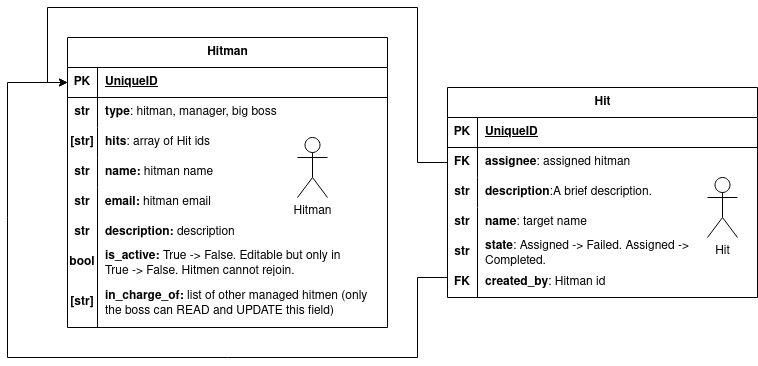

The diagram above was exported from draw.io. Its source (the exported page's mxGraphModel, read from the mxfile embedded in the PNG):
<mxGraphModel dx="1195" dy="663" grid="1" gridSize="10" guides="1" tooltips="1" connect="1" arrows="1" fold="1" page="1" pageScale="1" pageWidth="850" pageHeight="1100" math="0" shadow="0">
  <root>
    <mxCell id="0" />
    <mxCell id="1" parent="0" />
    <mxCell id="5zrBXMdXK62olcVowFax-1" value="&lt;div&gt;Hitman&lt;/div&gt;" style="shape=umlActor;verticalLabelPosition=bottom;verticalAlign=top;html=1;outlineConnect=0;" vertex="1" parent="1">
      <mxGeometry x="320" y="380" width="30" height="60" as="geometry" />
    </mxCell>
    <mxCell id="5zrBXMdXK62olcVowFax-4" value="Hitman" style="shape=table;startSize=30;container=1;collapsible=1;childLayout=tableLayout;fixedRows=1;rowLines=0;fontStyle=1;align=center;resizeLast=1;html=1;" vertex="1" parent="1">
      <mxGeometry x="90" y="280" width="320" height="290" as="geometry" />
    </mxCell>
    <mxCell id="5zrBXMdXK62olcVowFax-5" value="" style="shape=tableRow;horizontal=0;startSize=0;swimlaneHead=0;swimlaneBody=0;fillColor=none;collapsible=0;dropTarget=0;points=[[0,0.5],[1,0.5]];portConstraint=eastwest;top=0;left=0;right=0;bottom=1;" vertex="1" parent="5zrBXMdXK62olcVowFax-4">
      <mxGeometry y="30" width="320" height="30" as="geometry" />
    </mxCell>
    <mxCell id="5zrBXMdXK62olcVowFax-6" value="PK" style="shape=partialRectangle;connectable=0;fillColor=none;top=0;left=0;bottom=0;right=0;fontStyle=1;overflow=hidden;whiteSpace=wrap;html=1;" vertex="1" parent="5zrBXMdXK62olcVowFax-5">
      <mxGeometry width="30" height="30" as="geometry">
        <mxRectangle width="30" height="30" as="alternateBounds" />
      </mxGeometry>
    </mxCell>
    <mxCell id="5zrBXMdXK62olcVowFax-7" value="UniqueID" style="shape=partialRectangle;connectable=0;fillColor=none;top=0;left=0;bottom=0;right=0;align=left;spacingLeft=6;fontStyle=5;overflow=hidden;whiteSpace=wrap;html=1;" vertex="1" parent="5zrBXMdXK62olcVowFax-5">
      <mxGeometry x="30" width="290" height="30" as="geometry">
        <mxRectangle width="290" height="30" as="alternateBounds" />
      </mxGeometry>
    </mxCell>
    <mxCell id="5zrBXMdXK62olcVowFax-8" value="" style="shape=tableRow;horizontal=0;startSize=0;swimlaneHead=0;swimlaneBody=0;fillColor=none;collapsible=0;dropTarget=0;points=[[0,0.5],[1,0.5]];portConstraint=eastwest;top=0;left=0;right=0;bottom=0;" vertex="1" parent="5zrBXMdXK62olcVowFax-4">
      <mxGeometry y="60" width="320" height="30" as="geometry" />
    </mxCell>
    <mxCell id="5zrBXMdXK62olcVowFax-9" value="&lt;b&gt;str&lt;/b&gt;" style="shape=partialRectangle;connectable=0;fillColor=none;top=0;left=0;bottom=0;right=0;editable=1;overflow=hidden;whiteSpace=wrap;html=1;" vertex="1" parent="5zrBXMdXK62olcVowFax-8">
      <mxGeometry width="30" height="30" as="geometry">
        <mxRectangle width="30" height="30" as="alternateBounds" />
      </mxGeometry>
    </mxCell>
    <mxCell id="5zrBXMdXK62olcVowFax-10" value="&lt;b&gt;type&lt;/b&gt;: hitman, manager, big boss" style="shape=partialRectangle;connectable=0;fillColor=none;top=0;left=0;bottom=0;right=0;align=left;spacingLeft=6;overflow=hidden;whiteSpace=wrap;html=1;" vertex="1" parent="5zrBXMdXK62olcVowFax-8">
      <mxGeometry x="30" width="290" height="30" as="geometry">
        <mxRectangle width="290" height="30" as="alternateBounds" />
      </mxGeometry>
    </mxCell>
    <mxCell id="5zrBXMdXK62olcVowFax-11" value="" style="shape=tableRow;horizontal=0;startSize=0;swimlaneHead=0;swimlaneBody=0;fillColor=none;collapsible=0;dropTarget=0;points=[[0,0.5],[1,0.5]];portConstraint=eastwest;top=0;left=0;right=0;bottom=0;" vertex="1" parent="5zrBXMdXK62olcVowFax-4">
      <mxGeometry y="90" width="320" height="30" as="geometry" />
    </mxCell>
    <mxCell id="5zrBXMdXK62olcVowFax-12" value="&lt;b&gt;[str]&lt;/b&gt;" style="shape=partialRectangle;connectable=0;fillColor=none;top=0;left=0;bottom=0;right=0;editable=1;overflow=hidden;whiteSpace=wrap;html=1;" vertex="1" parent="5zrBXMdXK62olcVowFax-11">
      <mxGeometry width="30" height="30" as="geometry">
        <mxRectangle width="30" height="30" as="alternateBounds" />
      </mxGeometry>
    </mxCell>
    <mxCell id="5zrBXMdXK62olcVowFax-13" value="&lt;b&gt;hits&lt;/b&gt;: array of Hit ids" style="shape=partialRectangle;connectable=0;fillColor=none;top=0;left=0;bottom=0;right=0;align=left;spacingLeft=6;overflow=hidden;whiteSpace=wrap;html=1;" vertex="1" parent="5zrBXMdXK62olcVowFax-11">
      <mxGeometry x="30" width="290" height="30" as="geometry">
        <mxRectangle width="290" height="30" as="alternateBounds" />
      </mxGeometry>
    </mxCell>
    <mxCell id="5zrBXMdXK62olcVowFax-14" value="" style="shape=tableRow;horizontal=0;startSize=0;swimlaneHead=0;swimlaneBody=0;fillColor=none;collapsible=0;dropTarget=0;points=[[0,0.5],[1,0.5]];portConstraint=eastwest;top=0;left=0;right=0;bottom=0;" vertex="1" parent="5zrBXMdXK62olcVowFax-4">
      <mxGeometry y="120" width="320" height="30" as="geometry" />
    </mxCell>
    <mxCell id="5zrBXMdXK62olcVowFax-15" value="" style="shape=partialRectangle;connectable=0;fillColor=none;top=0;left=0;bottom=0;right=0;editable=1;overflow=hidden;whiteSpace=wrap;html=1;" vertex="1" parent="5zrBXMdXK62olcVowFax-14">
      <mxGeometry width="30" height="30" as="geometry">
        <mxRectangle width="30" height="30" as="alternateBounds" />
      </mxGeometry>
    </mxCell>
    <mxCell id="5zrBXMdXK62olcVowFax-16" value="&lt;b&gt;name: &lt;/b&gt;hitman name" style="shape=partialRectangle;connectable=0;fillColor=none;top=0;left=0;bottom=0;right=0;align=left;spacingLeft=6;overflow=hidden;whiteSpace=wrap;html=1;" vertex="1" parent="5zrBXMdXK62olcVowFax-14">
      <mxGeometry x="30" width="290" height="30" as="geometry">
        <mxRectangle width="290" height="30" as="alternateBounds" />
      </mxGeometry>
    </mxCell>
    <mxCell id="5zrBXMdXK62olcVowFax-44" value="" style="shape=tableRow;horizontal=0;startSize=0;swimlaneHead=0;swimlaneBody=0;fillColor=none;collapsible=0;dropTarget=0;points=[[0,0.5],[1,0.5]];portConstraint=eastwest;top=0;left=0;right=0;bottom=0;" vertex="1" parent="1">
      <mxGeometry x="90" y="430" width="220" height="30" as="geometry" />
    </mxCell>
    <mxCell id="5zrBXMdXK62olcVowFax-45" value="" style="shape=partialRectangle;connectable=0;fillColor=none;top=0;left=0;bottom=0;right=0;editable=1;overflow=hidden;whiteSpace=wrap;html=1;" vertex="1" parent="5zrBXMdXK62olcVowFax-44">
      <mxGeometry width="30" height="30" as="geometry">
        <mxRectangle width="30" height="30" as="alternateBounds" />
      </mxGeometry>
    </mxCell>
    <mxCell id="5zrBXMdXK62olcVowFax-46" value="&lt;b&gt;email: &lt;/b&gt;hitman email" style="shape=partialRectangle;connectable=0;fillColor=none;top=0;left=0;bottom=0;right=0;align=left;spacingLeft=6;overflow=hidden;whiteSpace=wrap;html=1;" vertex="1" parent="5zrBXMdXK62olcVowFax-44">
      <mxGeometry x="30" width="190" height="30" as="geometry">
        <mxRectangle width="190" height="30" as="alternateBounds" />
      </mxGeometry>
    </mxCell>
    <mxCell id="5zrBXMdXK62olcVowFax-47" value="&lt;b&gt;description: &lt;/b&gt;description" style="shape=partialRectangle;connectable=0;fillColor=none;top=0;left=0;bottom=0;right=0;align=left;spacingLeft=6;overflow=hidden;whiteSpace=wrap;html=1;" vertex="1" parent="1">
      <mxGeometry x="120" y="460" width="190" height="30" as="geometry">
        <mxRectangle width="190" height="30" as="alternateBounds" />
      </mxGeometry>
    </mxCell>
    <mxCell id="5zrBXMdXK62olcVowFax-48" value="&lt;b&gt;is_active: &lt;/b&gt;True -&amp;gt; False. Editable but only in True -&amp;gt; False. Hitmen cannot rejoin." style="shape=partialRectangle;connectable=0;fillColor=none;top=0;left=0;bottom=0;right=0;align=left;spacingLeft=6;overflow=hidden;whiteSpace=wrap;html=1;" vertex="1" parent="1">
      <mxGeometry x="120" y="490" width="250" height="30" as="geometry">
        <mxRectangle width="190" height="30" as="alternateBounds" />
      </mxGeometry>
    </mxCell>
    <mxCell id="5zrBXMdXK62olcVowFax-49" value="&lt;b&gt;in_charge_of: &lt;/b&gt;list of other managed hitmen (only the boss can READ and UPDATE this field)" style="shape=partialRectangle;connectable=0;fillColor=none;top=0;left=0;bottom=0;right=0;align=left;spacingLeft=6;overflow=hidden;whiteSpace=wrap;html=1;" vertex="1" parent="1">
      <mxGeometry x="120" y="530" width="280" height="30" as="geometry">
        <mxRectangle width="190" height="30" as="alternateBounds" />
      </mxGeometry>
    </mxCell>
    <mxCell id="5zrBXMdXK62olcVowFax-50" value="&lt;b&gt;str&lt;/b&gt;" style="shape=partialRectangle;connectable=0;fillColor=none;top=0;left=0;bottom=0;right=0;editable=1;overflow=hidden;whiteSpace=wrap;html=1;" vertex="1" parent="1">
      <mxGeometry x="90" y="400" width="30" height="30" as="geometry">
        <mxRectangle width="30" height="30" as="alternateBounds" />
      </mxGeometry>
    </mxCell>
    <mxCell id="5zrBXMdXK62olcVowFax-51" value="&lt;b&gt;str&lt;/b&gt;" style="shape=partialRectangle;connectable=0;fillColor=none;top=0;left=0;bottom=0;right=0;editable=1;overflow=hidden;whiteSpace=wrap;html=1;" vertex="1" parent="1">
      <mxGeometry x="90" y="430" width="30" height="30" as="geometry">
        <mxRectangle width="30" height="30" as="alternateBounds" />
      </mxGeometry>
    </mxCell>
    <mxCell id="5zrBXMdXK62olcVowFax-52" value="&lt;b&gt;str&lt;/b&gt;" style="shape=partialRectangle;connectable=0;fillColor=none;top=0;left=0;bottom=0;right=0;editable=1;overflow=hidden;whiteSpace=wrap;html=1;" vertex="1" parent="1">
      <mxGeometry x="90" y="460" width="30" height="30" as="geometry">
        <mxRectangle width="30" height="30" as="alternateBounds" />
      </mxGeometry>
    </mxCell>
    <mxCell id="5zrBXMdXK62olcVowFax-53" value="&lt;b&gt;bool&lt;/b&gt;" style="shape=partialRectangle;connectable=0;fillColor=none;top=0;left=0;bottom=0;right=0;editable=1;overflow=hidden;whiteSpace=wrap;html=1;" vertex="1" parent="1">
      <mxGeometry x="90" y="490" width="30" height="30" as="geometry">
        <mxRectangle width="30" height="30" as="alternateBounds" />
      </mxGeometry>
    </mxCell>
    <mxCell id="5zrBXMdXK62olcVowFax-54" value="&lt;b&gt;[str]&lt;/b&gt;" style="shape=partialRectangle;connectable=0;fillColor=none;top=0;left=0;bottom=0;right=0;editable=1;overflow=hidden;whiteSpace=wrap;html=1;" vertex="1" parent="1">
      <mxGeometry x="90" y="530" width="30" height="30" as="geometry">
        <mxRectangle width="30" height="30" as="alternateBounds" />
      </mxGeometry>
    </mxCell>
    <mxCell id="5zrBXMdXK62olcVowFax-55" value="" style="endArrow=none;html=1;rounded=0;" edge="1" parent="1">
      <mxGeometry width="50" height="50" relative="1" as="geometry">
        <mxPoint x="120" y="570" as="sourcePoint" />
        <mxPoint x="120" y="430" as="targetPoint" />
      </mxGeometry>
    </mxCell>
    <mxCell id="5zrBXMdXK62olcVowFax-57" value="" style="group" vertex="1" connectable="0" parent="1">
      <mxGeometry x="470" y="330" width="310" height="210" as="geometry" />
    </mxCell>
    <mxCell id="5zrBXMdXK62olcVowFax-17" value="Hit" style="shape=table;startSize=30;container=1;collapsible=1;childLayout=tableLayout;fixedRows=1;rowLines=0;fontStyle=1;align=center;resizeLast=1;html=1;fillColor=default;" vertex="1" parent="5zrBXMdXK62olcVowFax-57">
      <mxGeometry width="310" height="210" as="geometry" />
    </mxCell>
    <mxCell id="5zrBXMdXK62olcVowFax-18" value="" style="shape=tableRow;horizontal=0;startSize=0;swimlaneHead=0;swimlaneBody=0;fillColor=none;collapsible=0;dropTarget=0;points=[[0,0.5],[1,0.5]];portConstraint=eastwest;top=0;left=0;right=0;bottom=1;" vertex="1" parent="5zrBXMdXK62olcVowFax-17">
      <mxGeometry y="30" width="310" height="30" as="geometry" />
    </mxCell>
    <mxCell id="5zrBXMdXK62olcVowFax-19" value="PK" style="shape=partialRectangle;connectable=0;fillColor=none;top=0;left=0;bottom=0;right=0;fontStyle=1;overflow=hidden;whiteSpace=wrap;html=1;" vertex="1" parent="5zrBXMdXK62olcVowFax-18">
      <mxGeometry width="30" height="30" as="geometry">
        <mxRectangle width="30" height="30" as="alternateBounds" />
      </mxGeometry>
    </mxCell>
    <mxCell id="5zrBXMdXK62olcVowFax-20" value="UniqueID" style="shape=partialRectangle;connectable=0;fillColor=none;top=0;left=0;bottom=0;right=0;align=left;spacingLeft=6;fontStyle=5;overflow=hidden;whiteSpace=wrap;html=1;" vertex="1" parent="5zrBXMdXK62olcVowFax-18">
      <mxGeometry x="30" width="280" height="30" as="geometry">
        <mxRectangle width="280" height="30" as="alternateBounds" />
      </mxGeometry>
    </mxCell>
    <mxCell id="5zrBXMdXK62olcVowFax-21" value="" style="shape=tableRow;horizontal=0;startSize=0;swimlaneHead=0;swimlaneBody=0;fillColor=none;collapsible=0;dropTarget=0;points=[[0,0.5],[1,0.5]];portConstraint=eastwest;top=0;left=0;right=0;bottom=0;" vertex="1" parent="5zrBXMdXK62olcVowFax-17">
      <mxGeometry y="60" width="310" height="30" as="geometry" />
    </mxCell>
    <mxCell id="5zrBXMdXK62olcVowFax-22" value="&lt;b&gt;FK&lt;/b&gt;" style="shape=partialRectangle;connectable=0;fillColor=none;top=0;left=0;bottom=0;right=0;editable=1;overflow=hidden;whiteSpace=wrap;html=1;" vertex="1" parent="5zrBXMdXK62olcVowFax-21">
      <mxGeometry width="30" height="30" as="geometry">
        <mxRectangle width="30" height="30" as="alternateBounds" />
      </mxGeometry>
    </mxCell>
    <mxCell id="5zrBXMdXK62olcVowFax-23" value="&lt;b&gt;assignee&lt;/b&gt;: assigned hitman" style="shape=partialRectangle;connectable=0;fillColor=none;top=0;left=0;bottom=0;right=0;align=left;spacingLeft=6;overflow=hidden;whiteSpace=wrap;html=1;" vertex="1" parent="5zrBXMdXK62olcVowFax-21">
      <mxGeometry x="30" width="280" height="30" as="geometry">
        <mxRectangle width="280" height="30" as="alternateBounds" />
      </mxGeometry>
    </mxCell>
    <mxCell id="5zrBXMdXK62olcVowFax-24" value="" style="shape=tableRow;horizontal=0;startSize=0;swimlaneHead=0;swimlaneBody=0;fillColor=none;collapsible=0;dropTarget=0;points=[[0,0.5],[1,0.5]];portConstraint=eastwest;top=0;left=0;right=0;bottom=0;" vertex="1" parent="5zrBXMdXK62olcVowFax-17">
      <mxGeometry y="90" width="310" height="30" as="geometry" />
    </mxCell>
    <mxCell id="5zrBXMdXK62olcVowFax-25" value="&lt;b&gt;str&lt;/b&gt;" style="shape=partialRectangle;connectable=0;fillColor=none;top=0;left=0;bottom=0;right=0;editable=1;overflow=hidden;whiteSpace=wrap;html=1;" vertex="1" parent="5zrBXMdXK62olcVowFax-24">
      <mxGeometry width="30" height="30" as="geometry">
        <mxRectangle width="30" height="30" as="alternateBounds" />
      </mxGeometry>
    </mxCell>
    <mxCell id="5zrBXMdXK62olcVowFax-26" value="&lt;b&gt;description&lt;/b&gt;:A brief description." style="shape=partialRectangle;connectable=0;fillColor=none;top=0;left=0;bottom=0;right=0;align=left;spacingLeft=6;overflow=hidden;whiteSpace=wrap;html=1;" vertex="1" parent="5zrBXMdXK62olcVowFax-24">
      <mxGeometry x="30" width="280" height="30" as="geometry">
        <mxRectangle width="280" height="30" as="alternateBounds" />
      </mxGeometry>
    </mxCell>
    <mxCell id="5zrBXMdXK62olcVowFax-27" value="" style="shape=tableRow;horizontal=0;startSize=0;swimlaneHead=0;swimlaneBody=0;fillColor=none;collapsible=0;dropTarget=0;points=[[0,0.5],[1,0.5]];portConstraint=eastwest;top=0;left=0;right=0;bottom=0;" vertex="1" parent="5zrBXMdXK62olcVowFax-17">
      <mxGeometry y="120" width="310" height="30" as="geometry" />
    </mxCell>
    <mxCell id="5zrBXMdXK62olcVowFax-28" value="&lt;b&gt;str&lt;/b&gt;" style="shape=partialRectangle;connectable=0;fillColor=none;top=0;left=0;bottom=0;right=0;editable=1;overflow=hidden;whiteSpace=wrap;html=1;" vertex="1" parent="5zrBXMdXK62olcVowFax-27">
      <mxGeometry width="30" height="30" as="geometry">
        <mxRectangle width="30" height="30" as="alternateBounds" />
      </mxGeometry>
    </mxCell>
    <mxCell id="5zrBXMdXK62olcVowFax-29" value="&lt;b&gt;name&lt;/b&gt;: target name" style="shape=partialRectangle;connectable=0;fillColor=none;top=0;left=0;bottom=0;right=0;align=left;spacingLeft=6;overflow=hidden;whiteSpace=wrap;html=1;" vertex="1" parent="5zrBXMdXK62olcVowFax-27">
      <mxGeometry x="30" width="280" height="30" as="geometry">
        <mxRectangle width="280" height="30" as="alternateBounds" />
      </mxGeometry>
    </mxCell>
    <mxCell id="5zrBXMdXK62olcVowFax-2" value="Hit" style="shape=umlActor;verticalLabelPosition=bottom;verticalAlign=top;html=1;outlineConnect=0;" vertex="1" parent="5zrBXMdXK62olcVowFax-57">
      <mxGeometry x="260" y="90" width="30" height="60" as="geometry" />
    </mxCell>
    <mxCell id="5zrBXMdXK62olcVowFax-59" value="" style="group" vertex="1" connectable="0" parent="1">
      <mxGeometry x="470" y="480" width="302.8" height="60" as="geometry" />
    </mxCell>
    <mxCell id="5zrBXMdXK62olcVowFax-34" value="" style="shape=tableRow;horizontal=0;startSize=0;swimlaneHead=0;swimlaneBody=0;fillColor=none;collapsible=0;dropTarget=0;points=[[0,0.5],[1,0.5]];portConstraint=eastwest;top=0;left=0;right=0;bottom=0;swimlaneLine=1;rounded=0;shadow=0;" vertex="1" parent="5zrBXMdXK62olcVowFax-59">
      <mxGeometry width="250" height="30" as="geometry" />
    </mxCell>
    <mxCell id="5zrBXMdXK62olcVowFax-58" value="" style="group" vertex="1" connectable="0" parent="5zrBXMdXK62olcVowFax-34">
      <mxGeometry width="250" height="30" as="geometry" />
    </mxCell>
    <mxCell id="5zrBXMdXK62olcVowFax-35" value="&lt;b&gt;str&lt;/b&gt;" style="shape=partialRectangle;connectable=0;fillColor=none;top=0;left=0;bottom=0;right=0;editable=1;overflow=hidden;whiteSpace=wrap;html=1;" vertex="1" parent="5zrBXMdXK62olcVowFax-58">
      <mxGeometry width="30" height="30" as="geometry">
        <mxRectangle width="30" height="30" as="alternateBounds" />
      </mxGeometry>
    </mxCell>
    <mxCell id="5zrBXMdXK62olcVowFax-36" value="&lt;b&gt;state&lt;/b&gt;: Assigned -&amp;gt; Failed. Assigned -&amp;gt; Completed." style="shape=partialRectangle;connectable=0;fillColor=none;top=0;left=0;bottom=0;right=0;align=left;spacingLeft=6;overflow=hidden;whiteSpace=wrap;html=1;" vertex="1" parent="5zrBXMdXK62olcVowFax-58">
      <mxGeometry x="30" width="220" height="30" as="geometry">
        <mxRectangle width="220" height="30" as="alternateBounds" />
      </mxGeometry>
    </mxCell>
    <mxCell id="5zrBXMdXK62olcVowFax-37" value="&lt;b&gt;FK&lt;/b&gt;" style="shape=partialRectangle;connectable=0;fillColor=none;top=0;left=0;bottom=0;right=0;editable=1;overflow=hidden;whiteSpace=wrap;html=1;" vertex="1" parent="5zrBXMdXK62olcVowFax-59">
      <mxGeometry y="30" width="30" height="30" as="geometry">
        <mxRectangle width="30" height="30" as="alternateBounds" />
      </mxGeometry>
    </mxCell>
    <mxCell id="5zrBXMdXK62olcVowFax-56" value="" style="endArrow=none;html=1;rounded=0;entryX=0.12;entryY=-0.016;entryDx=0;entryDy=0;entryPerimeter=0;" edge="1" parent="5zrBXMdXK62olcVowFax-59" target="5zrBXMdXK62olcVowFax-34">
      <mxGeometry width="50" height="50" relative="1" as="geometry">
        <mxPoint x="30" y="60" as="sourcePoint" />
        <mxPoint x="-20" y="-20" as="targetPoint" />
      </mxGeometry>
    </mxCell>
    <mxCell id="5zrBXMdXK62olcVowFax-38" value="&lt;b&gt;created_by&lt;/b&gt;: Hitman id" style="shape=partialRectangle;connectable=0;fillColor=none;top=0;left=0;bottom=0;right=0;align=left;spacingLeft=6;overflow=hidden;whiteSpace=wrap;html=1;" vertex="1" parent="5zrBXMdXK62olcVowFax-59">
      <mxGeometry x="30.000000000000004" y="30" width="272.8" height="30" as="geometry">
        <mxRectangle width="220" height="30" as="alternateBounds" />
      </mxGeometry>
    </mxCell>
    <mxCell id="5zrBXMdXK62olcVowFax-61" style="edgeStyle=orthogonalEdgeStyle;rounded=0;orthogonalLoop=1;jettySize=auto;html=1;exitX=0;exitY=0.5;exitDx=0;exitDy=0;entryX=0;entryY=0.5;entryDx=0;entryDy=0;" edge="1" parent="1" source="5zrBXMdXK62olcVowFax-21" target="5zrBXMdXK62olcVowFax-5">
      <mxGeometry relative="1" as="geometry">
        <Array as="points">
          <mxPoint x="440" y="405" />
          <mxPoint x="440" y="250" />
          <mxPoint x="70" y="250" />
          <mxPoint x="70" y="325" />
        </Array>
      </mxGeometry>
    </mxCell>
    <mxCell id="5zrBXMdXK62olcVowFax-62" value="" style="endArrow=classic;html=1;rounded=0;entryX=0;entryY=0.5;entryDx=0;entryDy=0;" edge="1" parent="1" target="5zrBXMdXK62olcVowFax-5">
      <mxGeometry width="50" height="50" relative="1" as="geometry">
        <mxPoint x="470" y="520" as="sourcePoint" />
        <mxPoint x="440" y="400" as="targetPoint" />
        <Array as="points">
          <mxPoint x="440" y="520" />
          <mxPoint x="440" y="600" />
          <mxPoint x="250" y="600" />
          <mxPoint x="30" y="600" />
          <mxPoint x="30" y="460" />
          <mxPoint x="30" y="325" />
        </Array>
      </mxGeometry>
    </mxCell>
  </root>
</mxGraphModel>